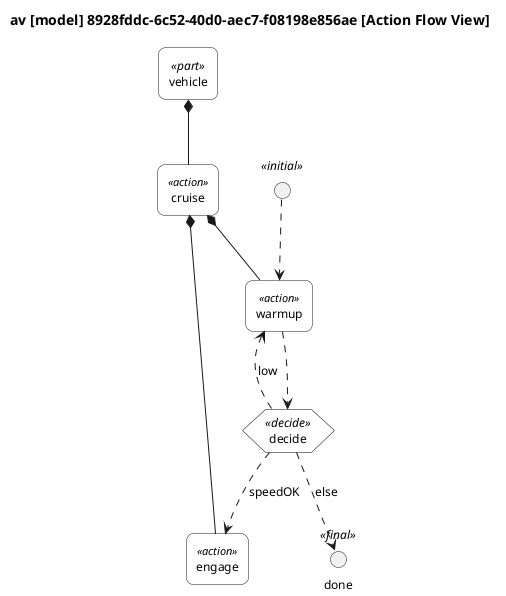

The diagram above was rendered by PlantUML. Its source (embedded in the PNG):
@startuml

skinparam monochrome true
skinparam wrapWidth 300
skinparam defaultFontSize 12
skinparam defaultFontName Helvetica

skinparam rectangle<<action def>> {
    RoundCorner 0
    BackgroundColor white
}
skinparam rectangle<<action>> {
    RoundCorner 15
    BackgroundColor white
}
skinparam rectangle<<flow def>> {
    RoundCorner 0
    BackgroundColor white
}
skinparam rectangle<<flow>> {
    RoundCorner 15
    BackgroundColor white
}
skinparam rectangle<<attribute def>> {
    RoundCorner 0
    BackgroundColor white
}
skinparam rectangle<<attribute>> {
    RoundCorner 15
    BackgroundColor white
}
skinparam rectangle<<port def>> {
    RoundCorner 0
    BackgroundColor white
}
skinparam rectangle<<port>> {
    RoundCorner 15
    BackgroundColor white
}
skinparam rectangle<<part def>> {
    RoundCorner 0
    BackgroundColor white
}
skinparam rectangle<<part>> {
    RoundCorner 15
    BackgroundColor white
}

' Swim lane styling for actions
skinparam rectangle<<action def>> {
    StereotypeFontSize 11
}
skinparam rectangle<<action>> {
    StereotypeFontSize 11
}
' Control nodes (initial/final/decision/merge/fork/join)
skinparam circle<<initial>> {
    BackgroundColor black
    BorderColor black
}
skinparam circle<<final>> {
    BackgroundColor white
    BorderColor black
}
skinparam hexagon {
    BackgroundColor white
    BorderColor black
}

top to bottom direction

title av [model] 8928fddc-6c52-40d0-aec7-f08198e856ae [Action Flow View]

hide circle

rectangle "vehicle" as E1 <<part>>
rectangle "cruise" as E2 <<action>>
rectangle "warmup" as E4 <<action>>
rectangle "engage" as E5 <<action>>

E1 *-- E2
E2 *-- E4
E2 *-- E5


circle " " as CN1 <<initial>>
CN1 ..> E4
hexagon "decide" as CN2 <<decide>>
E4 ..> CN2
CN2 ..> E5 : speedOK
CN2 ..> E4 : low
circle "done" as CN3 <<final>>
CN2 ..> CN3 : else


@enduml